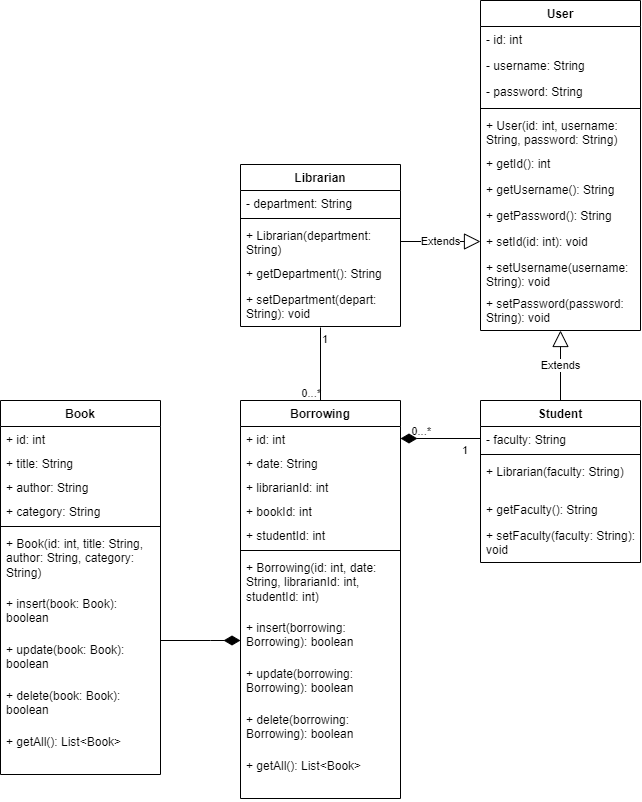

The diagram above was exported from draw.io. Its source (the exported page's mxGraphModel, read from the mxfile embedded in the PNG):
<mxGraphModel dx="1597" dy="1442" grid="1" gridSize="10" guides="1" tooltips="1" connect="1" arrows="1" fold="1" page="1" pageScale="1" pageWidth="827" pageHeight="1169" math="0" shadow="0">
  <root>
    <mxCell id="0" />
    <mxCell id="1" parent="0" />
    <mxCell id="tBpl28a7nDu8OhbER_an-1" value="User" style="swimlane;fontStyle=1;align=center;verticalAlign=top;childLayout=stackLayout;horizontal=1;startSize=26;horizontalStack=0;resizeParent=1;resizeParentMax=0;resizeLast=0;collapsible=1;marginBottom=0;" vertex="1" parent="1">
      <mxGeometry x="200" y="200" width="160" height="330" as="geometry" />
    </mxCell>
    <mxCell id="tBpl28a7nDu8OhbER_an-2" value="- id: int" style="text;strokeColor=none;fillColor=none;align=left;verticalAlign=top;spacingLeft=4;spacingRight=4;overflow=hidden;rotatable=0;points=[[0,0.5],[1,0.5]];portConstraint=eastwest;" vertex="1" parent="tBpl28a7nDu8OhbER_an-1">
      <mxGeometry y="26" width="160" height="26" as="geometry" />
    </mxCell>
    <mxCell id="tBpl28a7nDu8OhbER_an-5" value="- username: String" style="text;strokeColor=none;fillColor=none;align=left;verticalAlign=top;spacingLeft=4;spacingRight=4;overflow=hidden;rotatable=0;points=[[0,0.5],[1,0.5]];portConstraint=eastwest;" vertex="1" parent="tBpl28a7nDu8OhbER_an-1">
      <mxGeometry y="52" width="160" height="26" as="geometry" />
    </mxCell>
    <mxCell id="tBpl28a7nDu8OhbER_an-6" value="- password: String" style="text;strokeColor=none;fillColor=none;align=left;verticalAlign=top;spacingLeft=4;spacingRight=4;overflow=hidden;rotatable=0;points=[[0,0.5],[1,0.5]];portConstraint=eastwest;" vertex="1" parent="tBpl28a7nDu8OhbER_an-1">
      <mxGeometry y="78" width="160" height="26" as="geometry" />
    </mxCell>
    <mxCell id="tBpl28a7nDu8OhbER_an-3" value="" style="line;strokeWidth=1;fillColor=none;align=left;verticalAlign=middle;spacingTop=-1;spacingLeft=3;spacingRight=3;rotatable=0;labelPosition=right;points=[];portConstraint=eastwest;" vertex="1" parent="tBpl28a7nDu8OhbER_an-1">
      <mxGeometry y="104" width="160" height="8" as="geometry" />
    </mxCell>
    <mxCell id="tBpl28a7nDu8OhbER_an-4" value="+ User(id: int, username: String, password: String)" style="text;strokeColor=none;fillColor=none;align=left;verticalAlign=top;spacingLeft=4;spacingRight=4;overflow=hidden;rotatable=0;points=[[0,0.5],[1,0.5]];portConstraint=eastwest;whiteSpace=wrap;labelBorderColor=none;labelBackgroundColor=none;" vertex="1" parent="tBpl28a7nDu8OhbER_an-1">
      <mxGeometry y="112" width="160" height="38" as="geometry" />
    </mxCell>
    <mxCell id="tBpl28a7nDu8OhbER_an-7" value="+ getId(): int" style="text;strokeColor=none;fillColor=none;align=left;verticalAlign=top;spacingLeft=4;spacingRight=4;overflow=hidden;rotatable=0;points=[[0,0.5],[1,0.5]];portConstraint=eastwest;" vertex="1" parent="tBpl28a7nDu8OhbER_an-1">
      <mxGeometry y="150" width="160" height="26" as="geometry" />
    </mxCell>
    <mxCell id="tBpl28a7nDu8OhbER_an-8" value="+ getUsername(): String" style="text;strokeColor=none;fillColor=none;align=left;verticalAlign=top;spacingLeft=4;spacingRight=4;overflow=hidden;rotatable=0;points=[[0,0.5],[1,0.5]];portConstraint=eastwest;" vertex="1" parent="tBpl28a7nDu8OhbER_an-1">
      <mxGeometry y="176" width="160" height="26" as="geometry" />
    </mxCell>
    <mxCell id="tBpl28a7nDu8OhbER_an-11" value="+ getPassword(): String" style="text;strokeColor=none;fillColor=none;align=left;verticalAlign=top;spacingLeft=4;spacingRight=4;overflow=hidden;rotatable=0;points=[[0,0.5],[1,0.5]];portConstraint=eastwest;" vertex="1" parent="tBpl28a7nDu8OhbER_an-1">
      <mxGeometry y="202" width="160" height="26" as="geometry" />
    </mxCell>
    <mxCell id="tBpl28a7nDu8OhbER_an-12" value="+ setId(id: int): void" style="text;strokeColor=none;fillColor=none;align=left;verticalAlign=top;spacingLeft=4;spacingRight=4;overflow=hidden;rotatable=0;points=[[0,0.5],[1,0.5]];portConstraint=eastwest;" vertex="1" parent="tBpl28a7nDu8OhbER_an-1">
      <mxGeometry y="228" width="160" height="26" as="geometry" />
    </mxCell>
    <mxCell id="tBpl28a7nDu8OhbER_an-9" value="+ setUsername(username: String): void" style="text;strokeColor=none;fillColor=none;align=left;verticalAlign=top;spacingLeft=4;spacingRight=4;overflow=hidden;rotatable=0;points=[[0,0.5],[1,0.5]];portConstraint=eastwest;labelBorderColor=none;whiteSpace=wrap;" vertex="1" parent="tBpl28a7nDu8OhbER_an-1">
      <mxGeometry y="254" width="160" height="36" as="geometry" />
    </mxCell>
    <mxCell id="tBpl28a7nDu8OhbER_an-10" value="+ setPassword(password: String): void" style="text;strokeColor=none;fillColor=none;align=left;verticalAlign=top;spacingLeft=4;spacingRight=4;overflow=hidden;rotatable=0;points=[[0,0.5],[1,0.5]];portConstraint=eastwest;whiteSpace=wrap;" vertex="1" parent="tBpl28a7nDu8OhbER_an-1">
      <mxGeometry y="290" width="160" height="40" as="geometry" />
    </mxCell>
    <mxCell id="tBpl28a7nDu8OhbER_an-13" value="Librarian" style="swimlane;fontStyle=1;align=center;verticalAlign=top;childLayout=stackLayout;horizontal=1;startSize=26;horizontalStack=0;resizeParent=1;resizeParentMax=0;resizeLast=0;collapsible=1;marginBottom=0;" vertex="1" parent="1">
      <mxGeometry x="-40" y="364" width="160" height="162" as="geometry" />
    </mxCell>
    <mxCell id="tBpl28a7nDu8OhbER_an-14" value="- department: String" style="text;strokeColor=none;fillColor=none;align=left;verticalAlign=top;spacingLeft=4;spacingRight=4;overflow=hidden;rotatable=0;points=[[0,0.5],[1,0.5]];portConstraint=eastwest;" vertex="1" parent="tBpl28a7nDu8OhbER_an-13">
      <mxGeometry y="26" width="160" height="24" as="geometry" />
    </mxCell>
    <mxCell id="tBpl28a7nDu8OhbER_an-17" value="" style="line;strokeWidth=1;fillColor=none;align=left;verticalAlign=middle;spacingTop=-1;spacingLeft=3;spacingRight=3;rotatable=0;labelPosition=right;points=[];portConstraint=eastwest;" vertex="1" parent="tBpl28a7nDu8OhbER_an-13">
      <mxGeometry y="50" width="160" height="8" as="geometry" />
    </mxCell>
    <mxCell id="tBpl28a7nDu8OhbER_an-18" value="+ Librarian(department: String)" style="text;strokeColor=none;fillColor=none;align=left;verticalAlign=top;spacingLeft=4;spacingRight=4;overflow=hidden;rotatable=0;points=[[0,0.5],[1,0.5]];portConstraint=eastwest;whiteSpace=wrap;labelBorderColor=none;labelBackgroundColor=none;" vertex="1" parent="tBpl28a7nDu8OhbER_an-13">
      <mxGeometry y="58" width="160" height="38" as="geometry" />
    </mxCell>
    <mxCell id="tBpl28a7nDu8OhbER_an-21" value="+ getDepartment(): String" style="text;strokeColor=none;fillColor=none;align=left;verticalAlign=top;spacingLeft=4;spacingRight=4;overflow=hidden;rotatable=0;points=[[0,0.5],[1,0.5]];portConstraint=eastwest;" vertex="1" parent="tBpl28a7nDu8OhbER_an-13">
      <mxGeometry y="96" width="160" height="26" as="geometry" />
    </mxCell>
    <mxCell id="tBpl28a7nDu8OhbER_an-24" value="+ setDepartment(depart: String): void" style="text;strokeColor=none;fillColor=none;align=left;verticalAlign=top;spacingLeft=4;spacingRight=4;overflow=hidden;rotatable=0;points=[[0,0.5],[1,0.5]];portConstraint=eastwest;whiteSpace=wrap;" vertex="1" parent="tBpl28a7nDu8OhbER_an-13">
      <mxGeometry y="122" width="160" height="40" as="geometry" />
    </mxCell>
    <mxCell id="tBpl28a7nDu8OhbER_an-25" value="Student" style="swimlane;fontStyle=1;align=center;verticalAlign=top;childLayout=stackLayout;horizontal=1;startSize=26;horizontalStack=0;resizeParent=1;resizeParentMax=0;resizeLast=0;collapsible=1;marginBottom=0;" vertex="1" parent="1">
      <mxGeometry x="200" y="600" width="160" height="162" as="geometry" />
    </mxCell>
    <mxCell id="tBpl28a7nDu8OhbER_an-26" value="- faculty: String" style="text;strokeColor=none;fillColor=none;align=left;verticalAlign=top;spacingLeft=4;spacingRight=4;overflow=hidden;rotatable=0;points=[[0,0.5],[1,0.5]];portConstraint=eastwest;" vertex="1" parent="tBpl28a7nDu8OhbER_an-25">
      <mxGeometry y="26" width="160" height="24" as="geometry" />
    </mxCell>
    <mxCell id="tBpl28a7nDu8OhbER_an-27" value="" style="line;strokeWidth=1;fillColor=none;align=left;verticalAlign=middle;spacingTop=-1;spacingLeft=3;spacingRight=3;rotatable=0;labelPosition=right;points=[];portConstraint=eastwest;" vertex="1" parent="tBpl28a7nDu8OhbER_an-25">
      <mxGeometry y="50" width="160" height="8" as="geometry" />
    </mxCell>
    <mxCell id="tBpl28a7nDu8OhbER_an-28" value="+ Librarian(faculty: String)" style="text;strokeColor=none;fillColor=none;align=left;verticalAlign=top;spacingLeft=4;spacingRight=4;overflow=hidden;rotatable=0;points=[[0,0.5],[1,0.5]];portConstraint=eastwest;whiteSpace=wrap;labelBorderColor=none;labelBackgroundColor=none;" vertex="1" parent="tBpl28a7nDu8OhbER_an-25">
      <mxGeometry y="58" width="160" height="38" as="geometry" />
    </mxCell>
    <mxCell id="tBpl28a7nDu8OhbER_an-29" value="+ getFaculty(): String" style="text;strokeColor=none;fillColor=none;align=left;verticalAlign=top;spacingLeft=4;spacingRight=4;overflow=hidden;rotatable=0;points=[[0,0.5],[1,0.5]];portConstraint=eastwest;" vertex="1" parent="tBpl28a7nDu8OhbER_an-25">
      <mxGeometry y="96" width="160" height="26" as="geometry" />
    </mxCell>
    <mxCell id="tBpl28a7nDu8OhbER_an-30" value="+ setFaculty(faculty: String): void" style="text;strokeColor=none;fillColor=none;align=left;verticalAlign=top;spacingLeft=4;spacingRight=4;overflow=hidden;rotatable=0;points=[[0,0.5],[1,0.5]];portConstraint=eastwest;whiteSpace=wrap;" vertex="1" parent="tBpl28a7nDu8OhbER_an-25">
      <mxGeometry y="122" width="160" height="40" as="geometry" />
    </mxCell>
    <mxCell id="tBpl28a7nDu8OhbER_an-31" value="Borrowing" style="swimlane;fontStyle=1;align=center;verticalAlign=top;childLayout=stackLayout;horizontal=1;startSize=26;horizontalStack=0;resizeParent=1;resizeParentMax=0;resizeLast=0;collapsible=1;marginBottom=0;" vertex="1" parent="1">
      <mxGeometry x="-40" y="600" width="160" height="398" as="geometry" />
    </mxCell>
    <mxCell id="tBpl28a7nDu8OhbER_an-32" value="+ id: int" style="text;strokeColor=none;fillColor=none;align=left;verticalAlign=top;spacingLeft=4;spacingRight=4;overflow=hidden;rotatable=0;points=[[0,0.5],[1,0.5]];portConstraint=eastwest;" vertex="1" parent="tBpl28a7nDu8OhbER_an-31">
      <mxGeometry y="26" width="160" height="24" as="geometry" />
    </mxCell>
    <mxCell id="tBpl28a7nDu8OhbER_an-38" value="+ date: String" style="text;strokeColor=none;fillColor=none;align=left;verticalAlign=top;spacingLeft=4;spacingRight=4;overflow=hidden;rotatable=0;points=[[0,0.5],[1,0.5]];portConstraint=eastwest;" vertex="1" parent="tBpl28a7nDu8OhbER_an-31">
      <mxGeometry y="50" width="160" height="24" as="geometry" />
    </mxCell>
    <mxCell id="tBpl28a7nDu8OhbER_an-37" value="+ librarianId: int" style="text;strokeColor=none;fillColor=none;align=left;verticalAlign=top;spacingLeft=4;spacingRight=4;overflow=hidden;rotatable=0;points=[[0,0.5],[1,0.5]];portConstraint=eastwest;" vertex="1" parent="tBpl28a7nDu8OhbER_an-31">
      <mxGeometry y="74" width="160" height="24" as="geometry" />
    </mxCell>
    <mxCell id="tBpl28a7nDu8OhbER_an-48" value="+ bookId: int" style="text;strokeColor=none;fillColor=none;align=left;verticalAlign=top;spacingLeft=4;spacingRight=4;overflow=hidden;rotatable=0;points=[[0,0.5],[1,0.5]];portConstraint=eastwest;" vertex="1" parent="tBpl28a7nDu8OhbER_an-31">
      <mxGeometry y="98" width="160" height="24" as="geometry" />
    </mxCell>
    <mxCell id="tBpl28a7nDu8OhbER_an-39" value="+ studentId: int" style="text;strokeColor=none;fillColor=none;align=left;verticalAlign=top;spacingLeft=4;spacingRight=4;overflow=hidden;rotatable=0;points=[[0,0.5],[1,0.5]];portConstraint=eastwest;" vertex="1" parent="tBpl28a7nDu8OhbER_an-31">
      <mxGeometry y="122" width="160" height="24" as="geometry" />
    </mxCell>
    <mxCell id="tBpl28a7nDu8OhbER_an-33" value="" style="line;strokeWidth=1;fillColor=none;align=left;verticalAlign=middle;spacingTop=-1;spacingLeft=3;spacingRight=3;rotatable=0;labelPosition=right;points=[];portConstraint=eastwest;" vertex="1" parent="tBpl28a7nDu8OhbER_an-31">
      <mxGeometry y="146" width="160" height="8" as="geometry" />
    </mxCell>
    <mxCell id="tBpl28a7nDu8OhbER_an-34" value="+ Borrowing(id: int, date: String, librarianId: int, studentId: int)" style="text;strokeColor=none;fillColor=none;align=left;verticalAlign=top;spacingLeft=4;spacingRight=4;overflow=hidden;rotatable=0;points=[[0,0.5],[1,0.5]];portConstraint=eastwest;whiteSpace=wrap;labelBorderColor=none;labelBackgroundColor=none;" vertex="1" parent="tBpl28a7nDu8OhbER_an-31">
      <mxGeometry y="154" width="160" height="60" as="geometry" />
    </mxCell>
    <mxCell id="tBpl28a7nDu8OhbER_an-52" value="+ insert(borrowing: Borrowing): boolean" style="text;strokeColor=none;fillColor=none;align=left;verticalAlign=top;spacingLeft=4;spacingRight=4;overflow=hidden;rotatable=0;points=[[0,0.5],[1,0.5]];portConstraint=eastwest;whiteSpace=wrap;labelBorderColor=none;labelBackgroundColor=none;" vertex="1" parent="tBpl28a7nDu8OhbER_an-31">
      <mxGeometry y="214" width="160" height="46" as="geometry" />
    </mxCell>
    <mxCell id="tBpl28a7nDu8OhbER_an-55" value="+ update(borrowing: Borrowing): boolean" style="text;strokeColor=none;fillColor=none;align=left;verticalAlign=top;spacingLeft=4;spacingRight=4;overflow=hidden;rotatable=0;points=[[0,0.5],[1,0.5]];portConstraint=eastwest;whiteSpace=wrap;labelBorderColor=none;labelBackgroundColor=none;" vertex="1" parent="tBpl28a7nDu8OhbER_an-31">
      <mxGeometry y="260" width="160" height="46" as="geometry" />
    </mxCell>
    <mxCell id="tBpl28a7nDu8OhbER_an-54" value="+ delete(borrowing: Borrowing): boolean" style="text;strokeColor=none;fillColor=none;align=left;verticalAlign=top;spacingLeft=4;spacingRight=4;overflow=hidden;rotatable=0;points=[[0,0.5],[1,0.5]];portConstraint=eastwest;whiteSpace=wrap;labelBorderColor=none;labelBackgroundColor=none;" vertex="1" parent="tBpl28a7nDu8OhbER_an-31">
      <mxGeometry y="306" width="160" height="46" as="geometry" />
    </mxCell>
    <mxCell id="tBpl28a7nDu8OhbER_an-53" value="+ getAll(): List&lt;Book&gt;" style="text;strokeColor=none;fillColor=none;align=left;verticalAlign=top;spacingLeft=4;spacingRight=4;overflow=hidden;rotatable=0;points=[[0,0.5],[1,0.5]];portConstraint=eastwest;whiteSpace=wrap;labelBorderColor=none;labelBackgroundColor=none;" vertex="1" parent="tBpl28a7nDu8OhbER_an-31">
      <mxGeometry y="352" width="160" height="46" as="geometry" />
    </mxCell>
    <mxCell id="tBpl28a7nDu8OhbER_an-40" value="" style="endArrow=none;html=1;edgeStyle=orthogonalEdgeStyle;rounded=0;exitX=0.5;exitY=1.025;exitDx=0;exitDy=0;exitPerimeter=0;entryX=0.5;entryY=0;entryDx=0;entryDy=0;" edge="1" parent="1" source="tBpl28a7nDu8OhbER_an-24" target="tBpl28a7nDu8OhbER_an-31">
      <mxGeometry relative="1" as="geometry">
        <mxPoint x="-80" y="560" as="sourcePoint" />
        <mxPoint x="80" y="560" as="targetPoint" />
      </mxGeometry>
    </mxCell>
    <mxCell id="tBpl28a7nDu8OhbER_an-41" value="1" style="edgeLabel;resizable=0;html=1;align=left;verticalAlign=bottom;labelBackgroundColor=none;labelBorderColor=none;" connectable="0" vertex="1" parent="tBpl28a7nDu8OhbER_an-40">
      <mxGeometry x="-1" relative="1" as="geometry">
        <mxPoint y="19" as="offset" />
      </mxGeometry>
    </mxCell>
    <mxCell id="tBpl28a7nDu8OhbER_an-42" value="0...*" style="edgeLabel;resizable=0;html=1;align=right;verticalAlign=bottom;labelBackgroundColor=none;labelBorderColor=none;" connectable="0" vertex="1" parent="tBpl28a7nDu8OhbER_an-40">
      <mxGeometry x="1" relative="1" as="geometry" />
    </mxCell>
    <mxCell id="tBpl28a7nDu8OhbER_an-43" value="" style="endArrow=diamondThin;html=1;edgeStyle=orthogonalEdgeStyle;rounded=0;exitX=0;exitY=0.5;exitDx=0;exitDy=0;entryX=1;entryY=0.5;entryDx=0;entryDy=0;startArrow=none;startFill=0;endFill=1;strokeWidth=1;endSize=14;" edge="1" parent="1" source="tBpl28a7nDu8OhbER_an-26" target="tBpl28a7nDu8OhbER_an-32">
      <mxGeometry relative="1" as="geometry">
        <mxPoint x="50" y="541" as="sourcePoint" />
        <mxPoint x="140" y="610" as="targetPoint" />
      </mxGeometry>
    </mxCell>
    <mxCell id="tBpl28a7nDu8OhbER_an-44" value="1" style="edgeLabel;resizable=0;html=1;align=left;verticalAlign=bottom;labelBackgroundColor=none;labelBorderColor=none;" connectable="0" vertex="1" parent="tBpl28a7nDu8OhbER_an-43">
      <mxGeometry x="-1" relative="1" as="geometry">
        <mxPoint x="-20" y="19" as="offset" />
      </mxGeometry>
    </mxCell>
    <mxCell id="tBpl28a7nDu8OhbER_an-45" value="0...*" style="edgeLabel;resizable=0;html=1;align=right;verticalAlign=bottom;labelBackgroundColor=none;labelBorderColor=none;" connectable="0" vertex="1" parent="tBpl28a7nDu8OhbER_an-43">
      <mxGeometry x="1" relative="1" as="geometry">
        <mxPoint x="30" as="offset" />
      </mxGeometry>
    </mxCell>
    <mxCell id="tBpl28a7nDu8OhbER_an-46" value="Extends" style="endArrow=block;endSize=14;endFill=0;html=1;rounded=0;entryX=0;entryY=0.5;entryDx=0;entryDy=0;exitX=1;exitY=0.5;exitDx=0;exitDy=0;" edge="1" parent="1" source="tBpl28a7nDu8OhbER_an-18" target="tBpl28a7nDu8OhbER_an-12">
      <mxGeometry width="160" relative="1" as="geometry">
        <mxPoint x="-10" y="300" as="sourcePoint" />
        <mxPoint x="150" y="300" as="targetPoint" />
      </mxGeometry>
    </mxCell>
    <mxCell id="tBpl28a7nDu8OhbER_an-47" value="Extends" style="endArrow=block;endSize=14;endFill=0;html=1;rounded=0;exitX=0.5;exitY=0;exitDx=0;exitDy=0;" edge="1" parent="1" source="tBpl28a7nDu8OhbER_an-25" target="tBpl28a7nDu8OhbER_an-10">
      <mxGeometry width="160" relative="1" as="geometry">
        <mxPoint x="130" y="455" as="sourcePoint" />
        <mxPoint x="210" y="451" as="targetPoint" />
      </mxGeometry>
    </mxCell>
    <mxCell id="tBpl28a7nDu8OhbER_an-68" value="" style="edgeStyle=orthogonalEdgeStyle;rounded=0;orthogonalLoop=1;jettySize=auto;html=1;startArrow=none;startFill=0;endArrow=diamondThin;endFill=1;endSize=14;strokeWidth=1;" edge="1" parent="1" source="tBpl28a7nDu8OhbER_an-56" target="tBpl28a7nDu8OhbER_an-52">
      <mxGeometry relative="1" as="geometry">
        <Array as="points">
          <mxPoint x="-70" y="840" />
          <mxPoint x="-70" y="840" />
        </Array>
      </mxGeometry>
    </mxCell>
    <mxCell id="tBpl28a7nDu8OhbER_an-56" value="Book" style="swimlane;fontStyle=1;align=center;verticalAlign=top;childLayout=stackLayout;horizontal=1;startSize=26;horizontalStack=0;resizeParent=1;resizeParentMax=0;resizeLast=0;collapsible=1;marginBottom=0;" vertex="1" parent="1">
      <mxGeometry x="-280" y="600" width="160" height="374" as="geometry" />
    </mxCell>
    <mxCell id="tBpl28a7nDu8OhbER_an-57" value="+ id: int" style="text;strokeColor=none;fillColor=none;align=left;verticalAlign=top;spacingLeft=4;spacingRight=4;overflow=hidden;rotatable=0;points=[[0,0.5],[1,0.5]];portConstraint=eastwest;" vertex="1" parent="tBpl28a7nDu8OhbER_an-56">
      <mxGeometry y="26" width="160" height="24" as="geometry" />
    </mxCell>
    <mxCell id="tBpl28a7nDu8OhbER_an-59" value="+ title: String" style="text;strokeColor=none;fillColor=none;align=left;verticalAlign=top;spacingLeft=4;spacingRight=4;overflow=hidden;rotatable=0;points=[[0,0.5],[1,0.5]];portConstraint=eastwest;" vertex="1" parent="tBpl28a7nDu8OhbER_an-56">
      <mxGeometry y="50" width="160" height="24" as="geometry" />
    </mxCell>
    <mxCell id="tBpl28a7nDu8OhbER_an-60" value="+ author: String" style="text;strokeColor=none;fillColor=none;align=left;verticalAlign=top;spacingLeft=4;spacingRight=4;overflow=hidden;rotatable=0;points=[[0,0.5],[1,0.5]];portConstraint=eastwest;" vertex="1" parent="tBpl28a7nDu8OhbER_an-56">
      <mxGeometry y="74" width="160" height="24" as="geometry" />
    </mxCell>
    <mxCell id="tBpl28a7nDu8OhbER_an-61" value="+ category: String" style="text;strokeColor=none;fillColor=none;align=left;verticalAlign=top;spacingLeft=4;spacingRight=4;overflow=hidden;rotatable=0;points=[[0,0.5],[1,0.5]];portConstraint=eastwest;" vertex="1" parent="tBpl28a7nDu8OhbER_an-56">
      <mxGeometry y="98" width="160" height="24" as="geometry" />
    </mxCell>
    <mxCell id="tBpl28a7nDu8OhbER_an-62" value="" style="line;strokeWidth=1;fillColor=none;align=left;verticalAlign=middle;spacingTop=-1;spacingLeft=3;spacingRight=3;rotatable=0;labelPosition=right;points=[];portConstraint=eastwest;" vertex="1" parent="tBpl28a7nDu8OhbER_an-56">
      <mxGeometry y="122" width="160" height="8" as="geometry" />
    </mxCell>
    <mxCell id="tBpl28a7nDu8OhbER_an-63" value="+ Book(id: int, title: String, author: String, category: String)" style="text;strokeColor=none;fillColor=none;align=left;verticalAlign=top;spacingLeft=4;spacingRight=4;overflow=hidden;rotatable=0;points=[[0,0.5],[1,0.5]];portConstraint=eastwest;whiteSpace=wrap;labelBorderColor=none;labelBackgroundColor=none;" vertex="1" parent="tBpl28a7nDu8OhbER_an-56">
      <mxGeometry y="130" width="160" height="60" as="geometry" />
    </mxCell>
    <mxCell id="tBpl28a7nDu8OhbER_an-64" value="+ insert(book: Book): boolean" style="text;strokeColor=none;fillColor=none;align=left;verticalAlign=top;spacingLeft=4;spacingRight=4;overflow=hidden;rotatable=0;points=[[0,0.5],[1,0.5]];portConstraint=eastwest;whiteSpace=wrap;labelBorderColor=none;labelBackgroundColor=none;" vertex="1" parent="tBpl28a7nDu8OhbER_an-56">
      <mxGeometry y="190" width="160" height="46" as="geometry" />
    </mxCell>
    <mxCell id="tBpl28a7nDu8OhbER_an-65" value="+ update(book: Book): boolean" style="text;strokeColor=none;fillColor=none;align=left;verticalAlign=top;spacingLeft=4;spacingRight=4;overflow=hidden;rotatable=0;points=[[0,0.5],[1,0.5]];portConstraint=eastwest;whiteSpace=wrap;labelBorderColor=none;labelBackgroundColor=none;" vertex="1" parent="tBpl28a7nDu8OhbER_an-56">
      <mxGeometry y="236" width="160" height="46" as="geometry" />
    </mxCell>
    <mxCell id="tBpl28a7nDu8OhbER_an-66" value="+ delete(book: Book): boolean" style="text;strokeColor=none;fillColor=none;align=left;verticalAlign=top;spacingLeft=4;spacingRight=4;overflow=hidden;rotatable=0;points=[[0,0.5],[1,0.5]];portConstraint=eastwest;whiteSpace=wrap;labelBorderColor=none;labelBackgroundColor=none;" vertex="1" parent="tBpl28a7nDu8OhbER_an-56">
      <mxGeometry y="282" width="160" height="46" as="geometry" />
    </mxCell>
    <mxCell id="tBpl28a7nDu8OhbER_an-67" value="+ getAll(): List&lt;Book&gt;" style="text;strokeColor=none;fillColor=none;align=left;verticalAlign=top;spacingLeft=4;spacingRight=4;overflow=hidden;rotatable=0;points=[[0,0.5],[1,0.5]];portConstraint=eastwest;whiteSpace=wrap;labelBorderColor=none;labelBackgroundColor=none;" vertex="1" parent="tBpl28a7nDu8OhbER_an-56">
      <mxGeometry y="328" width="160" height="46" as="geometry" />
    </mxCell>
  </root>
</mxGraphModel>